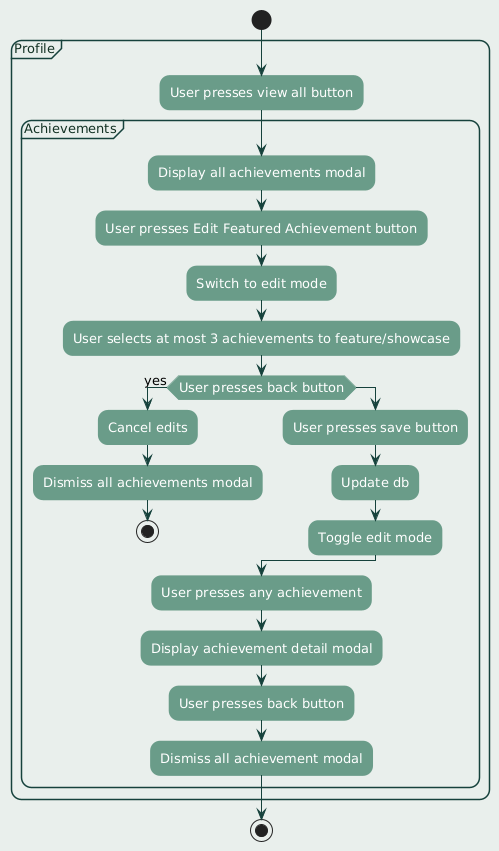

The diagram above was rendered by PlantUML. Its source (embedded in the PNG):
@startuml
' ========== FONT AND LAYOUT ==========
skinparam defaultFontName "Century Gothic"
skinparam defaultFontSize 13
skinparam defaultTextAlignment center

skinparam backgroundColor #e9efec
skinparam shadowing false
skinparam roundcorner 20

' ========== ACTIVITY DIAGRAM COLORS ==========
skinparam activity {
  BackgroundColor #6a9c89
  BorderColor #6a9c89
  FontColor #FFFFFF
}

skinparam arrowColor #16423c

' ========== NOTES ==========
skinparam note {
  BackgroundColor #e8f5f0
  BorderColor #6a9c89
  FontColor #123123
}

' ========== PARTITIONS / SWIMLANES ==========
skinparam PartitionBackgroundColor #e9efec
skinparam PartitionBorderColor #16423c
skinparam PartitionFontColor #123123

' ========== CLASS STYLING (if used) ==========
skinparam class {
  BackgroundColor #e8f5f0
  BorderColor #6a9c89
  FontColor #123123
}

' ========== ACTIVITY DIAGRAM ==========

start

partition "Profile" {
  :User presses view all button;

  partition "Achievements" {
  :Display all achievements modal;
  :User presses Edit Featured Achievement button;
  :Switch to edit mode;
  :User selects at most 3 achievements to feature/showcase;

  if (User presses back button) then (yes)
    :Cancel edits;
    :Dismiss all achievements modal;
    stop
  else
    :User presses save button;
    :Update db;
    :Toggle edit mode;
  endif

  :User presses any achievement;
  :Display achievement detail modal;

  :User presses back button;
  :Dismiss all achievement modal;
}
}



stop
@enduml